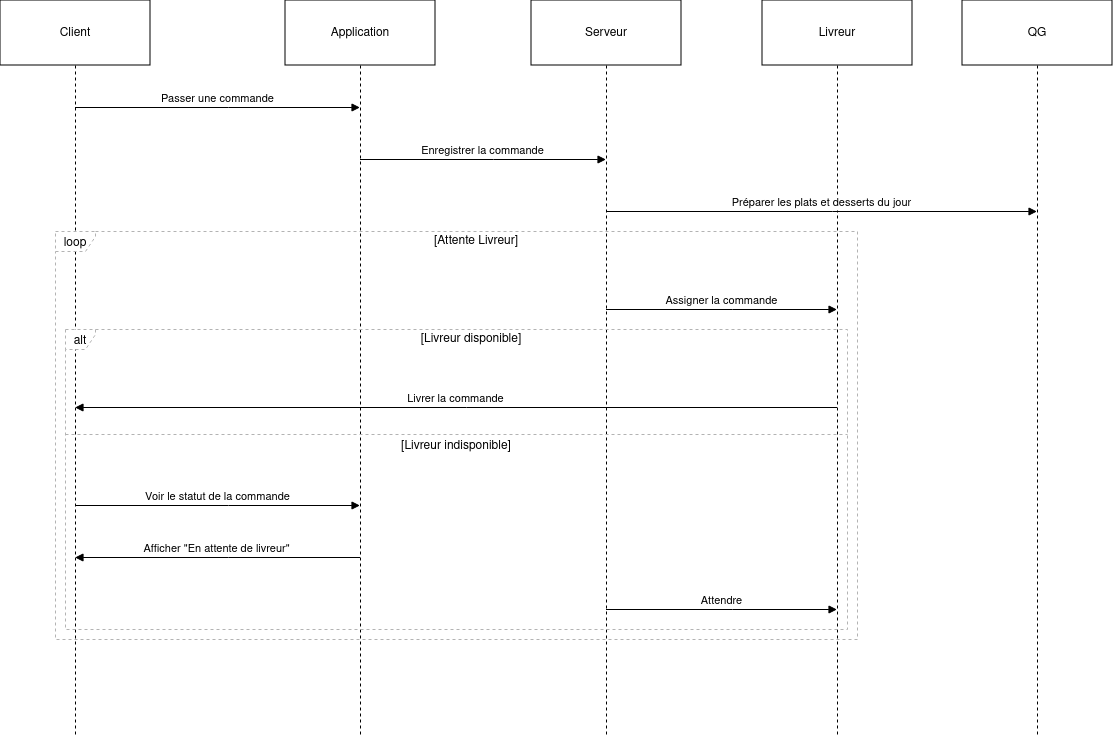

The diagram above was exported from draw.io. Its source (the exported page's mxGraphModel, read from the mxfile embedded in the PNG):
<mxGraphModel dx="1604" dy="736" grid="1" gridSize="10" guides="1" tooltips="1" connect="1" arrows="1" fold="1" page="1" pageScale="1" pageWidth="827" pageHeight="1169" math="0" shadow="0">
  <root>
    <mxCell id="0" />
    <mxCell id="1" parent="0" />
    <mxCell id="n7FsxMHbA5SgvqIJJtXP-2" value="Client" style="shape=umlLifeline;perimeter=lifelinePerimeter;whiteSpace=wrap;container=1;dropTarget=0;collapsible=0;recursiveResize=0;outlineConnect=0;portConstraint=eastwest;newEdgeStyle={&quot;edgeStyle&quot;:&quot;elbowEdgeStyle&quot;,&quot;elbow&quot;:&quot;vertical&quot;,&quot;curved&quot;:0,&quot;rounded&quot;:0};size=65;" parent="1" vertex="1">
      <mxGeometry x="20" y="20" width="150" height="734" as="geometry" />
    </mxCell>
    <mxCell id="n7FsxMHbA5SgvqIJJtXP-3" value="Application" style="shape=umlLifeline;perimeter=lifelinePerimeter;whiteSpace=wrap;container=1;dropTarget=0;collapsible=0;recursiveResize=0;outlineConnect=0;portConstraint=eastwest;newEdgeStyle={&quot;edgeStyle&quot;:&quot;elbowEdgeStyle&quot;,&quot;elbow&quot;:&quot;vertical&quot;,&quot;curved&quot;:0,&quot;rounded&quot;:0};size=65;" parent="1" vertex="1">
      <mxGeometry x="305" y="20" width="150" height="734" as="geometry" />
    </mxCell>
    <mxCell id="n7FsxMHbA5SgvqIJJtXP-4" value="Serveur" style="shape=umlLifeline;perimeter=lifelinePerimeter;whiteSpace=wrap;container=1;dropTarget=0;collapsible=0;recursiveResize=0;outlineConnect=0;portConstraint=eastwest;newEdgeStyle={&quot;edgeStyle&quot;:&quot;elbowEdgeStyle&quot;,&quot;elbow&quot;:&quot;vertical&quot;,&quot;curved&quot;:0,&quot;rounded&quot;:0};size=65;" parent="1" vertex="1">
      <mxGeometry x="551" y="20" width="150" height="734" as="geometry" />
    </mxCell>
    <mxCell id="n7FsxMHbA5SgvqIJJtXP-5" value="Livreur" style="shape=umlLifeline;perimeter=lifelinePerimeter;whiteSpace=wrap;container=1;dropTarget=0;collapsible=0;recursiveResize=0;outlineConnect=0;portConstraint=eastwest;newEdgeStyle={&quot;edgeStyle&quot;:&quot;elbowEdgeStyle&quot;,&quot;elbow&quot;:&quot;vertical&quot;,&quot;curved&quot;:0,&quot;rounded&quot;:0};size=65;" parent="1" vertex="1">
      <mxGeometry x="782" y="20" width="150" height="734" as="geometry" />
    </mxCell>
    <mxCell id="n7FsxMHbA5SgvqIJJtXP-6" value="QG" style="shape=umlLifeline;perimeter=lifelinePerimeter;whiteSpace=wrap;container=1;dropTarget=0;collapsible=0;recursiveResize=0;outlineConnect=0;portConstraint=eastwest;newEdgeStyle={&quot;edgeStyle&quot;:&quot;elbowEdgeStyle&quot;,&quot;elbow&quot;:&quot;vertical&quot;,&quot;curved&quot;:0,&quot;rounded&quot;:0};size=65;" parent="1" vertex="1">
      <mxGeometry x="982" y="20" width="150" height="734" as="geometry" />
    </mxCell>
    <mxCell id="n7FsxMHbA5SgvqIJJtXP-7" value="alt" style="shape=umlFrame;dashed=1;pointerEvents=0;dropTarget=0;strokeColor=#B3B3B3;height=20;width=30" parent="1" vertex="1">
      <mxGeometry x="85" y="349" width="782" height="300" as="geometry" />
    </mxCell>
    <mxCell id="n7FsxMHbA5SgvqIJJtXP-8" value="[Livreur disponible]" style="text;strokeColor=none;fillColor=none;align=center;verticalAlign=middle;whiteSpace=wrap;" parent="n7FsxMHbA5SgvqIJJtXP-7" vertex="1">
      <mxGeometry x="30" width="752" height="20" as="geometry" />
    </mxCell>
    <mxCell id="n7FsxMHbA5SgvqIJJtXP-9" value="[Livreur indisponible]" style="shape=line;dashed=1;whiteSpace=wrap;verticalAlign=top;labelPosition=center;verticalLabelPosition=middle;align=center;strokeColor=#B3B3B3;" parent="n7FsxMHbA5SgvqIJJtXP-7" vertex="1">
      <mxGeometry y="103" width="782" height="4" as="geometry" />
    </mxCell>
    <mxCell id="n7FsxMHbA5SgvqIJJtXP-10" value="loop" style="shape=umlFrame;dashed=1;pointerEvents=0;dropTarget=0;strokeColor=#B3B3B3;height=20;width=40" parent="1" vertex="1">
      <mxGeometry x="75" y="251" width="802" height="408" as="geometry" />
    </mxCell>
    <mxCell id="n7FsxMHbA5SgvqIJJtXP-11" value="[Attente Livreur]" style="text;strokeColor=none;fillColor=none;align=center;verticalAlign=middle;whiteSpace=wrap;" parent="n7FsxMHbA5SgvqIJJtXP-10" vertex="1">
      <mxGeometry x="40" width="762" height="20" as="geometry" />
    </mxCell>
    <mxCell id="n7FsxMHbA5SgvqIJJtXP-12" value="Passer une commande" style="verticalAlign=bottom;endArrow=block;edgeStyle=elbowEdgeStyle;elbow=vertical;curved=0;rounded=0;" parent="1" source="n7FsxMHbA5SgvqIJJtXP-2" target="n7FsxMHbA5SgvqIJJtXP-3" edge="1">
      <mxGeometry relative="1" as="geometry">
        <Array as="points">
          <mxPoint x="248" y="127" />
        </Array>
      </mxGeometry>
    </mxCell>
    <mxCell id="n7FsxMHbA5SgvqIJJtXP-13" value="Enregistrer la commande" style="verticalAlign=bottom;endArrow=block;edgeStyle=elbowEdgeStyle;elbow=vertical;curved=0;rounded=0;" parent="1" source="n7FsxMHbA5SgvqIJJtXP-3" target="n7FsxMHbA5SgvqIJJtXP-4" edge="1">
      <mxGeometry relative="1" as="geometry">
        <Array as="points">
          <mxPoint x="513" y="179" />
        </Array>
      </mxGeometry>
    </mxCell>
    <mxCell id="n7FsxMHbA5SgvqIJJtXP-14" value="Préparer les plats et desserts du jour" style="verticalAlign=bottom;endArrow=block;edgeStyle=elbowEdgeStyle;elbow=vertical;curved=0;rounded=0;" parent="1" source="n7FsxMHbA5SgvqIJJtXP-4" target="n7FsxMHbA5SgvqIJJtXP-6" edge="1">
      <mxGeometry relative="1" as="geometry">
        <Array as="points">
          <mxPoint x="852" y="231" />
        </Array>
      </mxGeometry>
    </mxCell>
    <mxCell id="n7FsxMHbA5SgvqIJJtXP-15" value="Assigner la commande" style="verticalAlign=bottom;endArrow=block;edgeStyle=elbowEdgeStyle;elbow=vertical;curved=0;rounded=0;" parent="1" source="n7FsxMHbA5SgvqIJJtXP-4" target="n7FsxMHbA5SgvqIJJtXP-5" edge="1">
      <mxGeometry relative="1" as="geometry">
        <Array as="points">
          <mxPoint x="752" y="329" />
        </Array>
      </mxGeometry>
    </mxCell>
    <mxCell id="n7FsxMHbA5SgvqIJJtXP-16" value="Livrer la commande" style="verticalAlign=bottom;endArrow=block;edgeStyle=elbowEdgeStyle;elbow=vertical;curved=0;rounded=0;" parent="1" source="n7FsxMHbA5SgvqIJJtXP-5" target="n7FsxMHbA5SgvqIJJtXP-2" edge="1">
      <mxGeometry relative="1" as="geometry">
        <Array as="points">
          <mxPoint x="486" y="427" />
        </Array>
      </mxGeometry>
    </mxCell>
    <mxCell id="n7FsxMHbA5SgvqIJJtXP-17" value="Voir le statut de la commande" style="verticalAlign=bottom;endArrow=block;edgeStyle=elbowEdgeStyle;elbow=vertical;curved=0;rounded=0;" parent="1" source="n7FsxMHbA5SgvqIJJtXP-2" target="n7FsxMHbA5SgvqIJJtXP-3" edge="1">
      <mxGeometry relative="1" as="geometry">
        <Array as="points">
          <mxPoint x="248" y="525" />
        </Array>
      </mxGeometry>
    </mxCell>
    <mxCell id="n7FsxMHbA5SgvqIJJtXP-18" value="Afficher &quot;En attente de livreur&quot;" style="verticalAlign=bottom;endArrow=block;edgeStyle=elbowEdgeStyle;elbow=vertical;curved=0;rounded=0;" parent="1" source="n7FsxMHbA5SgvqIJJtXP-3" target="n7FsxMHbA5SgvqIJJtXP-2" edge="1">
      <mxGeometry relative="1" as="geometry">
        <Array as="points">
          <mxPoint x="248" y="577" />
        </Array>
      </mxGeometry>
    </mxCell>
    <mxCell id="n7FsxMHbA5SgvqIJJtXP-19" value="Attendre" style="verticalAlign=bottom;endArrow=block;edgeStyle=elbowEdgeStyle;elbow=vertical;curved=0;rounded=0;" parent="1" source="n7FsxMHbA5SgvqIJJtXP-4" target="n7FsxMHbA5SgvqIJJtXP-5" edge="1">
      <mxGeometry relative="1" as="geometry">
        <Array as="points">
          <mxPoint x="752" y="629" />
        </Array>
      </mxGeometry>
    </mxCell>
  </root>
</mxGraphModel>